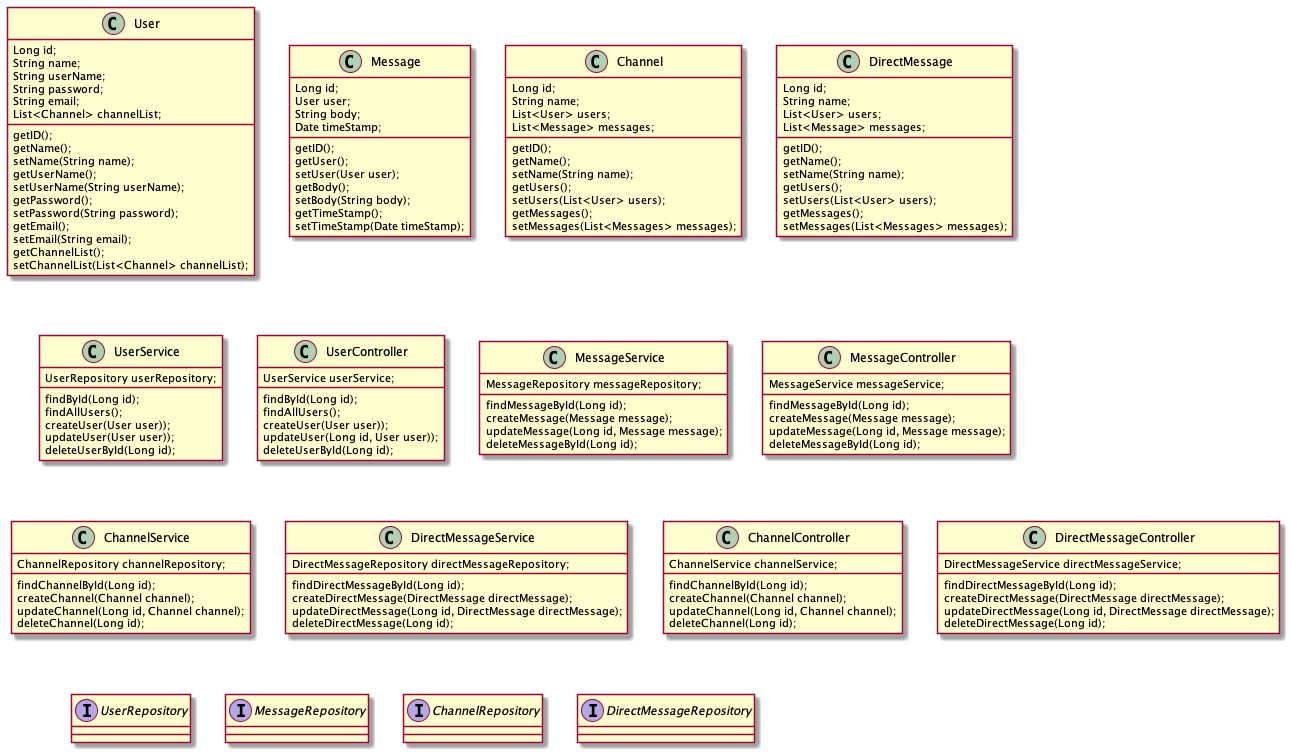

The diagram above was rendered by PlantUML. Its source (embedded in the PNG):
@startuml
class User {
Long id;
String name;
String userName;
String password;
String email;
List<Channel> channelList;

getID();
getName();
setName(String name);
getUserName();
setUserName(String userName);
getPassword();
setPassword(String password);
getEmail();
setEmail(String email);
getChannelList();
setChannelList(List<Channel> channelList);
}

class Message {
Long id;
User user;
String body;
Date timeStamp;

getID();
getUser();
setUser(User user);
getBody();
setBody(String body);
getTimeStamp();
setTimeStamp(Date timeStamp);
}

class Channel {
Long id;
String name;
List<User> users;
List<Message> messages;

getID();
getName();
setName(String name);
getUsers();
setUsers(List<User> users);
getMessages();
setMessages(List<Messages> messages);
}

class DirectMessage {
Long id;
String name;
List<User> users;
List<Message> messages;

getID();
getName();
setName(String name);
getUsers();
setUsers(List<User> users);
getMessages();
setMessages(List<Messages> messages);
}

class UserService {
UserRepository userRepository;

findById(Long id);
findAllUsers();
createUser(User user));
updateUser(User user));
deleteUserById(Long id);
}

class UserController {
UserService userService;

findById(Long id);
findAllUsers();
createUser(User user));
updateUser(Long id, User user));
deleteUserById(Long id);
}

class MessageService {
MessageRepository messageRepository;

findMessageById(Long id);
createMessage(Message message);
updateMessage(Long id, Message message);
deleteMessageById(Long id);
}

class MessageController {
MessageService messageService;

findMessageById(Long id);
createMessage(Message message);
updateMessage(Long id, Message message);
deleteMessageById(Long id);
}

class ChannelService {
ChannelRepository channelRepository;

findChannelById(Long id);
createChannel(Channel channel);
updateChannel(Long id, Channel channel);
deleteChannel(Long id);
}

class DirectMessageService {
DirectMessageRepository directMessageRepository;

findDirectMessageById(Long id);
createDirectMessage(DirectMessage directMessage);
updateDirectMessage(Long id, DirectMessage directMessage);
deleteDirectMessage(Long id);
}

class ChannelController {
ChannelService channelService;

findChannelById(Long id);
createChannel(Channel channel);
updateChannel(Long id, Channel channel);
deleteChannel(Long id);
}

class DirectMessageController {
DirectMessageService directMessageService;

findDirectMessageById(Long id);
createDirectMessage(DirectMessage directMessage);
updateDirectMessage(Long id, DirectMessage directMessage);
deleteDirectMessage(Long id);
}

interface UserRepository {}
interface MessageRepository {}
interface ChannelRepository {}
interface DirectMessageRepository {}
@enduml